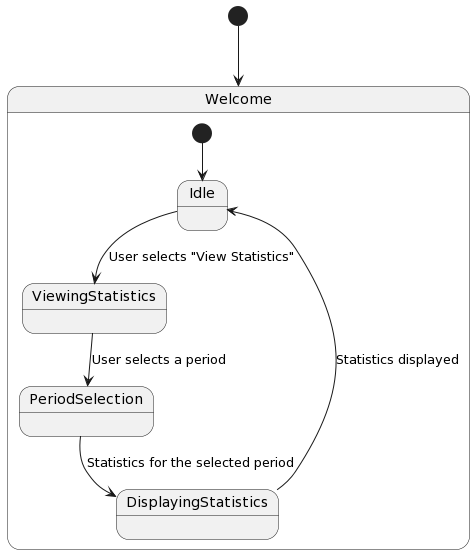

The diagram above was rendered by PlantUML. Its source (embedded in the PNG):
@startuml
[*] --> Welcome

state Welcome {
  [*] --> Idle
  Idle --> ViewingStatistics : User selects "View Statistics"
  ViewingStatistics --> PeriodSelection : User selects a period
  PeriodSelection --> DisplayingStatistics : Statistics for the selected period
  DisplayingStatistics --> Idle : Statistics displayed
}
@enduml